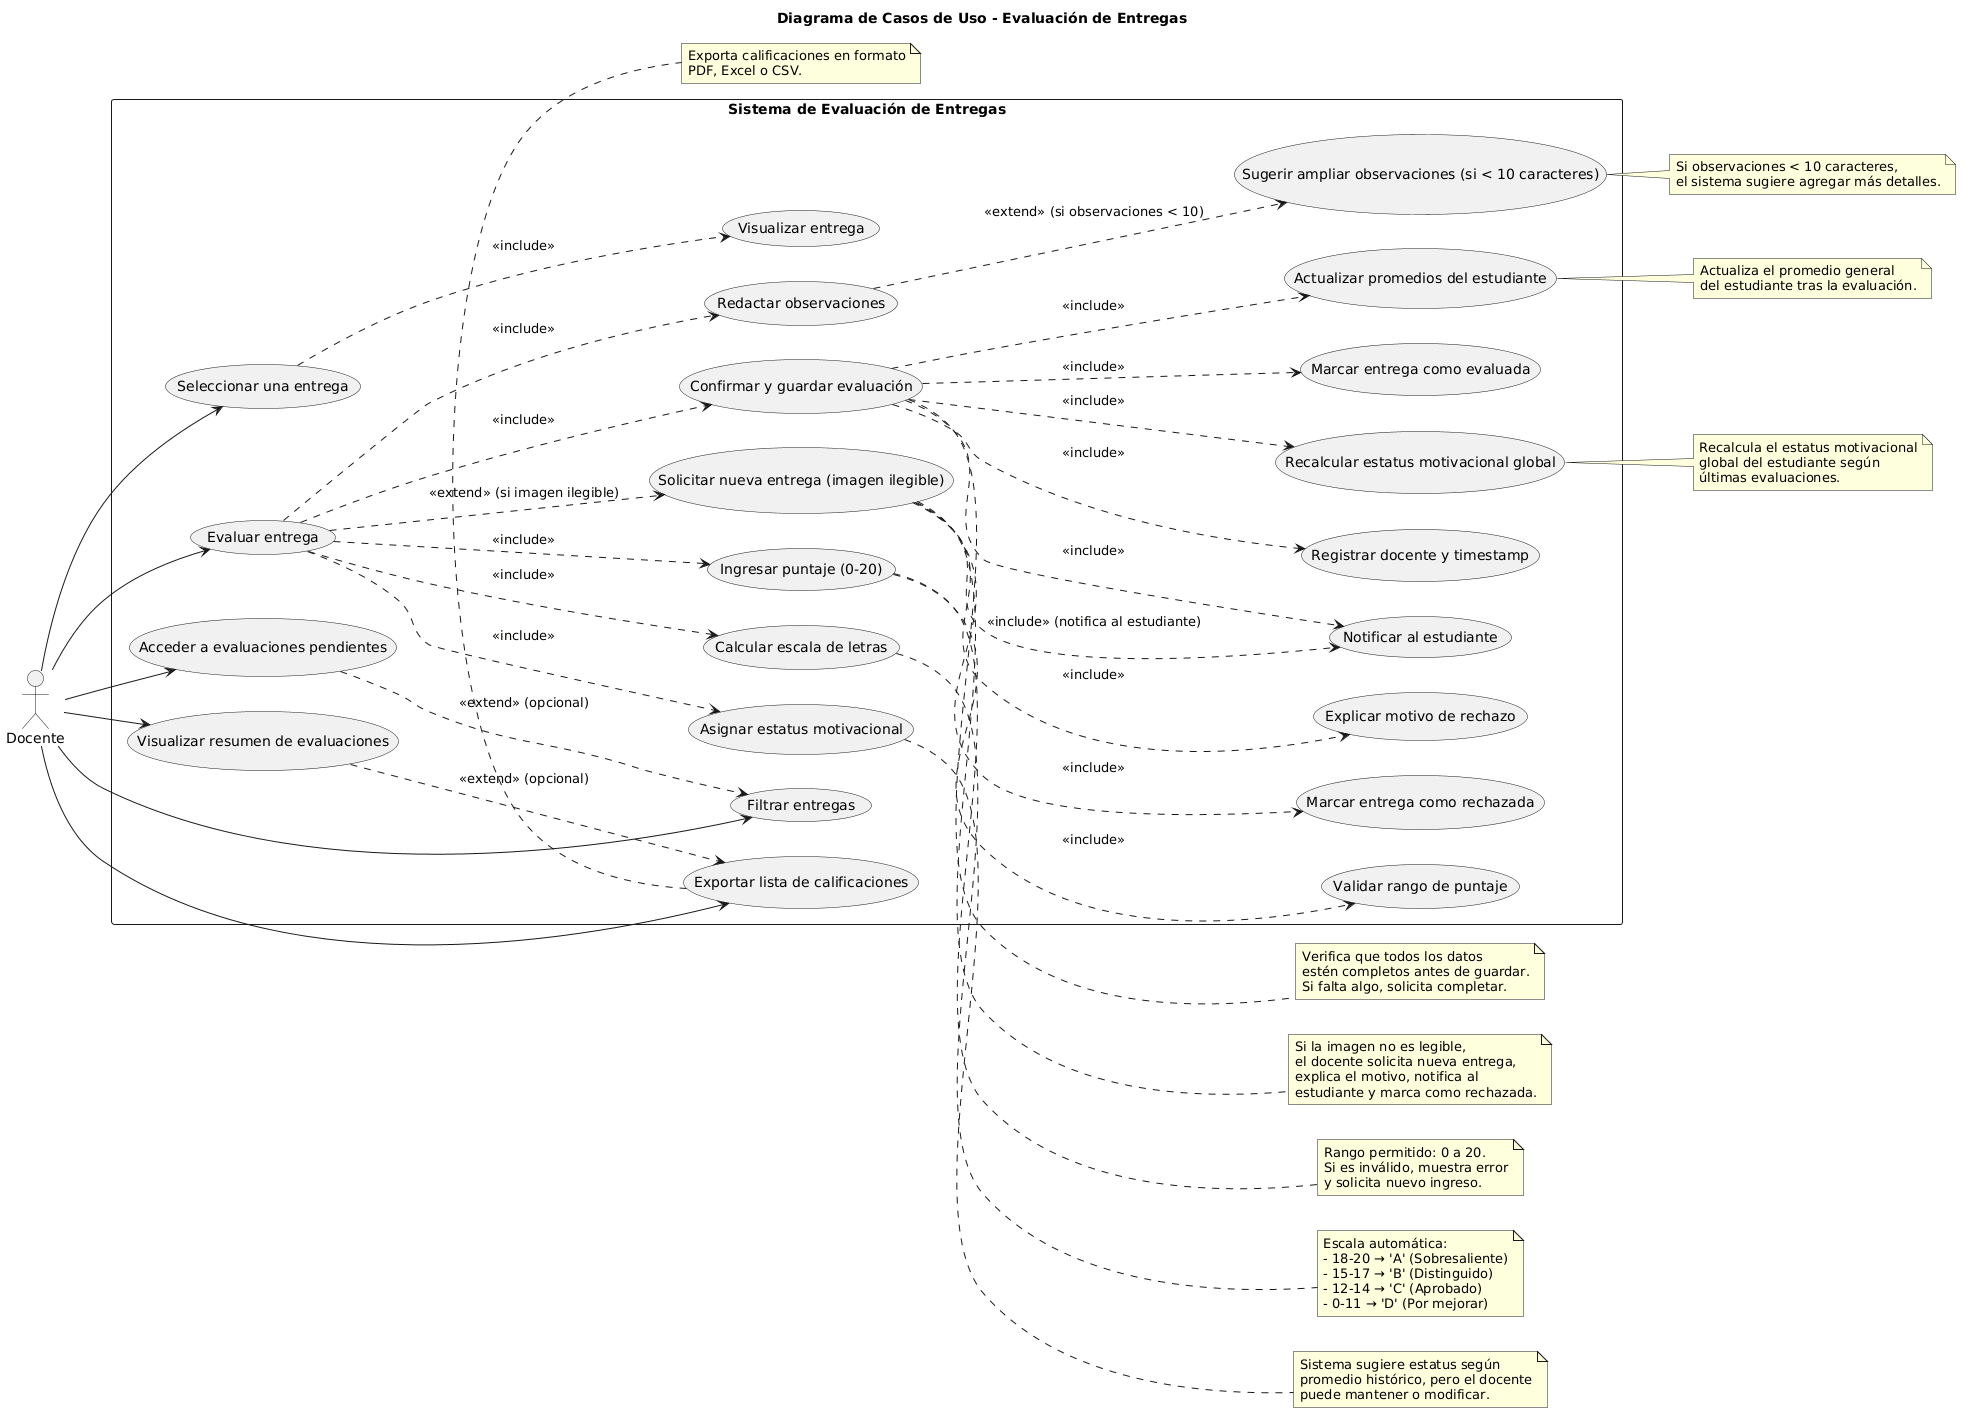

The diagram above was rendered by PlantUML. Its source (embedded in the PNG):
@startuml
title Diagrama de Casos de Uso - Evaluación de Entregas

left to right direction
actor "Docente" as D

rectangle "Sistema de Evaluación de Entregas" {
  usecase "Acceder a evaluaciones pendientes" as UC1
  usecase "Filtrar entregas" as UC2
  usecase "Seleccionar una entrega" as UC3
  usecase "Visualizar entrega" as UC4
  usecase "Evaluar entrega" as UC5
  usecase "Ingresar puntaje (0-20)" as UC6
  usecase "Validar rango de puntaje" as UC7
  usecase "Calcular escala de letras" as UC8
  usecase "Redactar observaciones" as UC9
  usecase "Sugerir ampliar observaciones (si < 10 caracteres)" as UC10
  usecase "Asignar estatus motivacional" as UC11
  usecase "Confirmar y guardar evaluación" as UC12
  usecase "Actualizar promedios del estudiante" as UC13
  usecase "Recalcular estatus motivacional global" as UC14
  usecase "Notificar al estudiante" as UC15
  usecase "Marcar entrega como evaluada" as UC16
  usecase "Registrar docente y timestamp" as UC17
  usecase "Solicitar nueva entrega (imagen ilegible)" as UC18
  usecase "Explicar motivo de rechazo" as UC19
  usecase "Marcar entrega como rechazada" as UC20
  usecase "Visualizar resumen de evaluaciones" as UC21
  usecase "Exportar lista de calificaciones" as UC22
}

D --> UC1
D --> UC2
D --> UC3
D --> UC5
D --> UC21
D --> UC22

' Inclusiones obligatorias
UC1 ..> UC2 : <<extend>> (opcional)
UC3 ..> UC4 : <<include>>
UC5 ..> UC6 : <<include>>
UC6 ..> UC7 : <<include>>
UC5 ..> UC8 : <<include>>
UC5 ..> UC9 : <<include>>
UC9 ..> UC10 : <<extend>> (si observaciones < 10)
UC5 ..> UC11 : <<include>>
UC5 ..> UC12 : <<include>>
UC12 ..> UC13 : <<include>>
UC12 ..> UC14 : <<include>>
UC12 ..> UC15 : <<include>>
UC12 ..> UC16 : <<include>>
UC12 ..> UC17 : <<include>>

' Manejo de imagen ilegible (alternativa)
UC5 ..> UC18 : <<extend>> (si imagen ilegible)
UC18 ..> UC19 : <<include>>
UC18 ..> UC20 : <<include>>
UC18 ..> UC15 : <<include>> (notifica al estudiante)

' Resumen final
UC21 ..> UC22 : <<extend>> (opcional)

' Notas explicativas
note right of UC6
  Rango permitido: 0 a 20.
  Si es inválido, muestra error
  y solicita nuevo ingreso.
end note

note right of UC8
  Escala automática:
  - 18-20 → 'A' (Sobresaliente)
  - 15-17 → 'B' (Distinguido)
  - 12-14 → 'C' (Aprobado)
  - 0-11 → 'D' (Por mejorar)
end note

note right of UC10
  Si observaciones < 10 caracteres,
  el sistema sugiere agregar más detalles.
end note

note right of UC11
  Sistema sugiere estatus según
  promedio histórico, pero el docente
  puede mantener o modificar.
end note

note right of UC12
  Verifica que todos los datos
  estén completos antes de guardar.
  Si falta algo, solicita completar.
end note

note right of UC13
  Actualiza el promedio general
  del estudiante tras la evaluación.
end note

note right of UC14
  Recalcula el estatus motivacional
  global del estudiante según
  últimas evaluaciones.
end note

note right of UC18
  Si la imagen no es legible,
  el docente solicita nueva entrega,
  explica el motivo, notifica al
  estudiante y marca como rechazada.
end note

note bottom of UC22
  Exporta calificaciones en formato
  PDF, Excel o CSV.
end note
@enduml